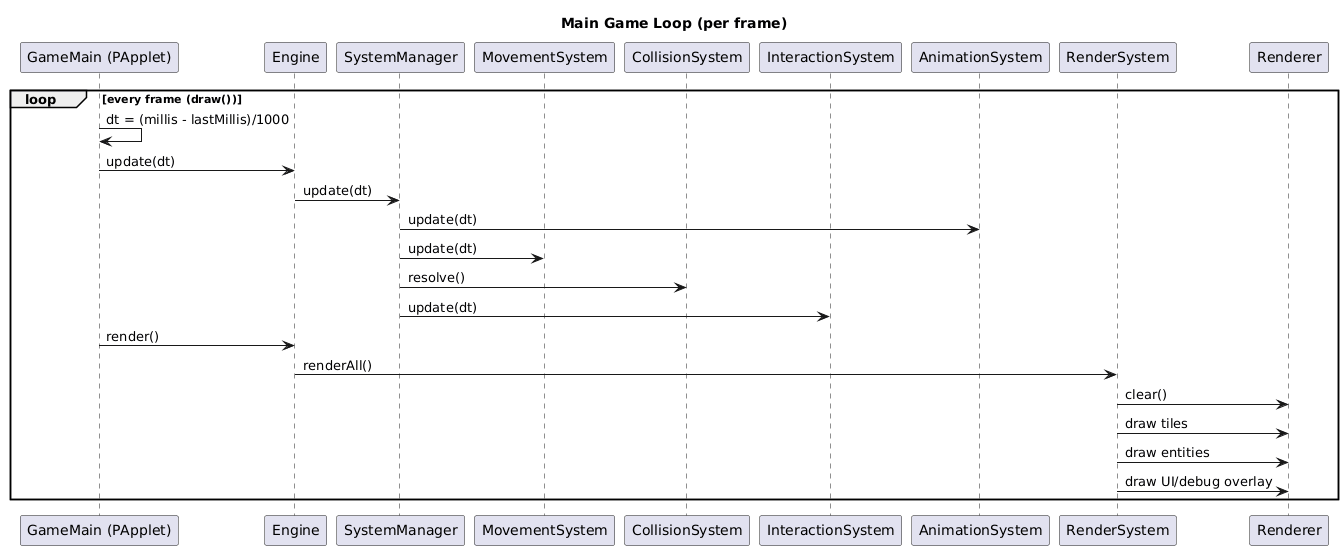

The diagram above was rendered by PlantUML. Its source (embedded in the PNG):
@startuml
title Main Game Loop (per frame)

participant "GameMain (PApplet)" as GameMain
participant "Engine" as Engine
participant "SystemManager" as Systems
participant "MovementSystem" as Move
participant "CollisionSystem" as Collide
participant "InteractionSystem" as Interact
participant "AnimationSystem" as Anim
participant "RenderSystem" as Render
participant "Renderer" as Renderer

loop every frame (draw())
  GameMain -> GameMain: dt = (millis - lastMillis)/1000
  GameMain -> Engine: update(dt)

  Engine -> Systems: update(dt)
  Systems -> Anim: update(dt)
  Systems -> Move: update(dt)
  Systems -> Collide: resolve()
  Systems -> Interact: update(dt)

  GameMain -> Engine: render()
  Engine -> Render: renderAll()
  Render -> Renderer: clear()
  Render -> Renderer: draw tiles
  Render -> Renderer: draw entities
  Render -> Renderer: draw UI/debug overlay
end
@enduml